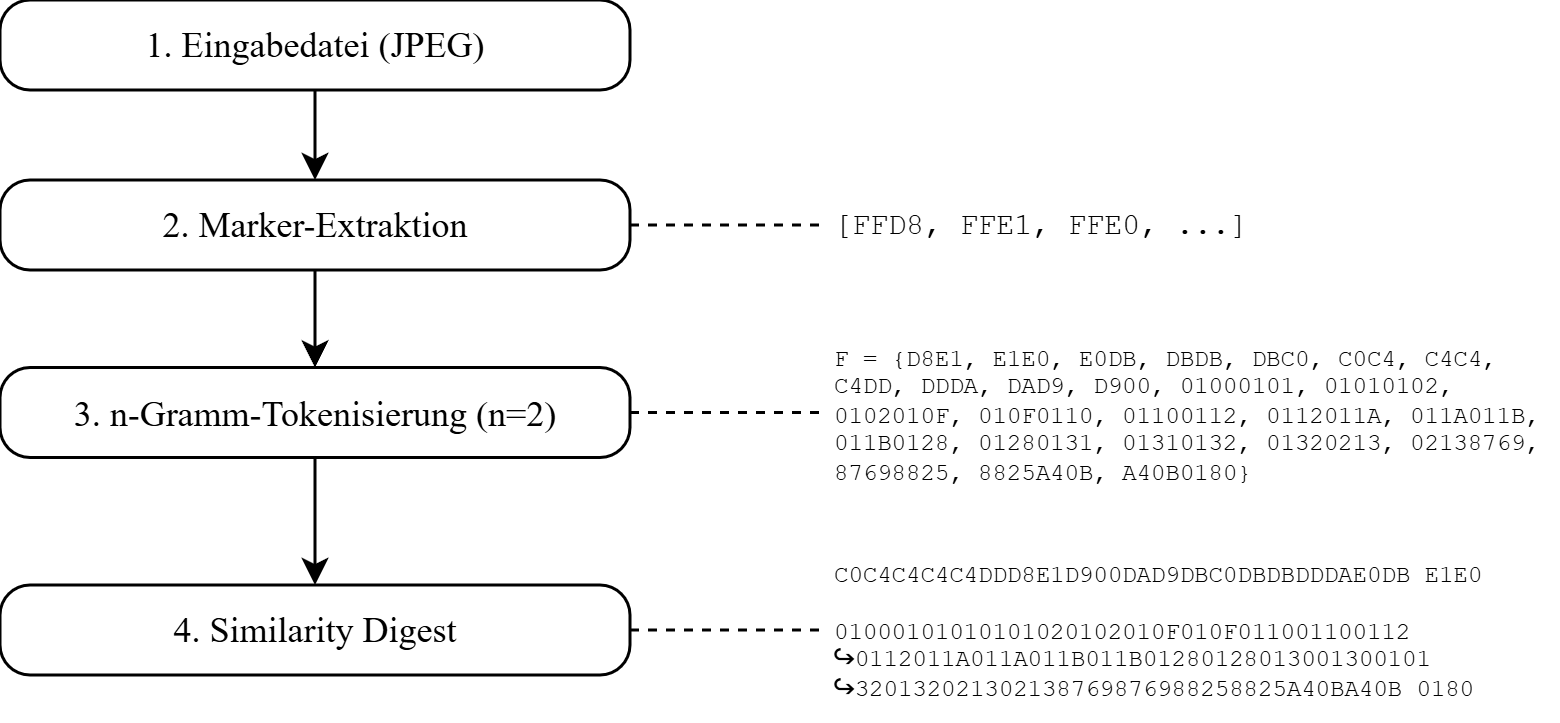

The diagram above was exported from draw.io. Its source (the exported page's mxGraphModel, read from the mxfile embedded in the PNG):
<mxGraphModel dx="673" dy="426" grid="1" gridSize="10" guides="1" tooltips="1" connect="1" arrows="1" fold="1" page="1" pageScale="1" pageWidth="827" pageHeight="1169" math="0" shadow="0">
  <root>
    <mxCell id="0" />
    <mxCell id="1" parent="0" />
    <mxCell id="tt9GbVzihfu_oVl9W-A3-3" edge="1" parent="1" source="tt9GbVzihfu_oVl9W-A3-1" style="edgeStyle=orthogonalEdgeStyle;rounded=0;orthogonalLoop=1;jettySize=auto;html=1;" target="tt9GbVzihfu_oVl9W-A3-2" value="">
      <mxGeometry relative="1" as="geometry" />
    </mxCell>
    <mxCell id="tt9GbVzihfu_oVl9W-A3-1" parent="1" style="points=[[0.25,0,0],[0.5,0,0],[0.75,0,0],[1,0.25,0],[1,0.5,0],[1,0.75,0],[0.75,1,0],[0.5,1,0],[0.25,1,0],[0,0.75,0],[0,0.5,0],[0,0.25,0]];shape=mxgraph.bpmn.task2;whiteSpace=wrap;rectStyle=rounded;size=10;html=1;container=1;expand=0;collapsible=0;taskMarker=abstract;fontFamily=Times New Roman;" value="1. Eingabedatei (JPEG)" vertex="1">
      <mxGeometry height="30" width="210" x="204" y="180" as="geometry" />
    </mxCell>
    <mxCell id="E2WK-kVFFD3Fl4zsyF7v-10" edge="1" parent="1" source="tt9GbVzihfu_oVl9W-A3-2" style="edgeStyle=orthogonalEdgeStyle;rounded=0;orthogonalLoop=1;jettySize=auto;html=1;fontFamily=Times New Roman;fontSize=12;fontColor=default;dashed=1;endArrow=none;endFill=0;" target="tt9GbVzihfu_oVl9W-A3-4">
      <mxGeometry relative="1" as="geometry" />
    </mxCell>
    <mxCell id="tt9GbVzihfu_oVl9W-A3-2" parent="1" style="points=[[0.25,0,0],[0.5,0,0],[0.75,0,0],[1,0.25,0],[1,0.5,0],[1,0.75,0],[0.75,1,0],[0.5,1,0],[0.25,1,0],[0,0.75,0],[0,0.5,0],[0,0.25,0]];shape=mxgraph.bpmn.task2;whiteSpace=wrap;rectStyle=rounded;size=10;html=1;container=1;expand=0;collapsible=0;taskMarker=abstract;fontFamily=Times New Roman;" value="2. Marker-Extraktion" vertex="1">
      <mxGeometry height="30" width="210" x="204" y="240" as="geometry" />
    </mxCell>
    <mxCell id="tt9GbVzihfu_oVl9W-A3-4" parent="1" style="text;html=1;whiteSpace=wrap;strokeColor=none;fillColor=none;align=left;verticalAlign=middle;rounded=0;autosize=1;resizable=0;fontFamily=Courier New;fontSize=10;" value="[FFD8, FFE1, FFE0, ...]" vertex="1">
      <mxGeometry height="30" width="160" x="480" y="240" as="geometry" />
    </mxCell>
    <mxCell id="E2WK-kVFFD3Fl4zsyF7v-2" edge="1" parent="1" source="tt9GbVzihfu_oVl9W-A3-10" style="edgeStyle=orthogonalEdgeStyle;rounded=0;orthogonalLoop=1;jettySize=auto;html=1;fontFamily=Times New Roman;fontSize=12;fontColor=default;" target="E2WK-kVFFD3Fl4zsyF7v-1" value="">
      <mxGeometry relative="1" as="geometry" />
    </mxCell>
    <mxCell id="E2WK-kVFFD3Fl4zsyF7v-11" edge="1" parent="1" source="tt9GbVzihfu_oVl9W-A3-10" style="edgeStyle=orthogonalEdgeStyle;rounded=0;orthogonalLoop=1;jettySize=auto;html=1;entryX=0;entryY=0.5;entryDx=0;entryDy=0;fontFamily=Times New Roman;fontSize=12;fontColor=default;dashed=1;endArrow=none;endFill=0;" target="E2WK-kVFFD3Fl4zsyF7v-5">
      <mxGeometry relative="1" as="geometry" />
    </mxCell>
    <mxCell id="tt9GbVzihfu_oVl9W-A3-10" parent="1" style="points=[[0.25,0,0],[0.5,0,0],[0.75,0,0],[1,0.25,0],[1,0.5,0],[1,0.75,0],[0.75,1,0],[0.5,1,0],[0.25,1,0],[0,0.75,0],[0,0.5,0],[0,0.25,0]];shape=mxgraph.bpmn.task2;whiteSpace=wrap;rectStyle=rounded;size=10;html=1;container=1;expand=0;collapsible=0;taskMarker=abstract;fontFamily=Times New Roman;" value="3. n-Gramm-Tokenisierung (n=2)" vertex="1">
      <mxGeometry height="30" width="210" x="204" y="302.5" as="geometry" />
    </mxCell>
    <mxCell id="tt9GbVzihfu_oVl9W-A3-12" edge="1" parent="1" source="tt9GbVzihfu_oVl9W-A3-2" style="edgeStyle=orthogonalEdgeStyle;rounded=0;orthogonalLoop=1;jettySize=auto;html=1;entryX=0.5;entryY=0;entryDx=0;entryDy=0;entryPerimeter=0;fontFamily=Times New Roman;fontSize=12;fontColor=default;" target="tt9GbVzihfu_oVl9W-A3-10">
      <mxGeometry relative="1" as="geometry" />
    </mxCell>
    <mxCell id="E2WK-kVFFD3Fl4zsyF7v-12" edge="1" parent="1" source="E2WK-kVFFD3Fl4zsyF7v-1" style="edgeStyle=orthogonalEdgeStyle;rounded=0;orthogonalLoop=1;jettySize=auto;html=1;fontFamily=Times New Roman;fontSize=12;fontColor=default;dashed=1;endArrow=none;endFill=0;" target="E2WK-kVFFD3Fl4zsyF7v-6">
      <mxGeometry relative="1" as="geometry" />
    </mxCell>
    <mxCell id="E2WK-kVFFD3Fl4zsyF7v-1" parent="1" style="points=[[0.25,0,0],[0.5,0,0],[0.75,0,0],[1,0.25,0],[1,0.5,0],[1,0.75,0],[0.75,1,0],[0.5,1,0],[0.25,1,0],[0,0.75,0],[0,0.5,0],[0,0.25,0]];shape=mxgraph.bpmn.task2;whiteSpace=wrap;rectStyle=rounded;size=10;html=1;container=1;expand=0;collapsible=0;taskMarker=abstract;fontFamily=Times New Roman;" value="4. Similarity Digest" vertex="1">
      <mxGeometry height="30" width="210" x="204" y="375" as="geometry" />
    </mxCell>
    <mxCell id="E2WK-kVFFD3Fl4zsyF7v-5" parent="1" style="text;html=1;whiteSpace=wrap;strokeColor=none;fillColor=none;align=left;verticalAlign=middle;rounded=0;fontFamily=Courier New;fontSize=8;fontColor=default;" value="F = {D8E1, E1E0, E0DB, DBDB, DBC0, C0C4, C4C4, C4DD, DDDA, DAD9, D900, 01000101, 01010102, 0102010F, 010F0110, 01100112, 0112011A, 011A011B, 011B0128, 01280131, 01310132, 01320213, 02138769, 87698825, 8825A40B, A40B0180}" vertex="1">
      <mxGeometry height="55" width="243" x="480" y="290" as="geometry" />
    </mxCell>
    <mxCell id="E2WK-kVFFD3Fl4zsyF7v-6" parent="1" style="text;html=1;whiteSpace=wrap;strokeColor=none;fillColor=none;align=left;verticalAlign=middle;rounded=0;fontFamily=Courier New;fontSize=8;fontColor=default;" value="C0C4C4C4C4DDD8E1D900DAD9DBC0DBDBDDDAE0DB E1E0&lt;br/&gt;&lt;br/&gt;01000101010101020102010F010F011001100112&lt;br/&gt;↪0112011A011A011B011B01280128013001300101&lt;br/&gt;↪320132021302138769876988258825A40BA40B 0180" vertex="1">
      <mxGeometry height="60" width="240" x="480" y="360" as="geometry" />
    </mxCell>
  </root>
</mxGraphModel>